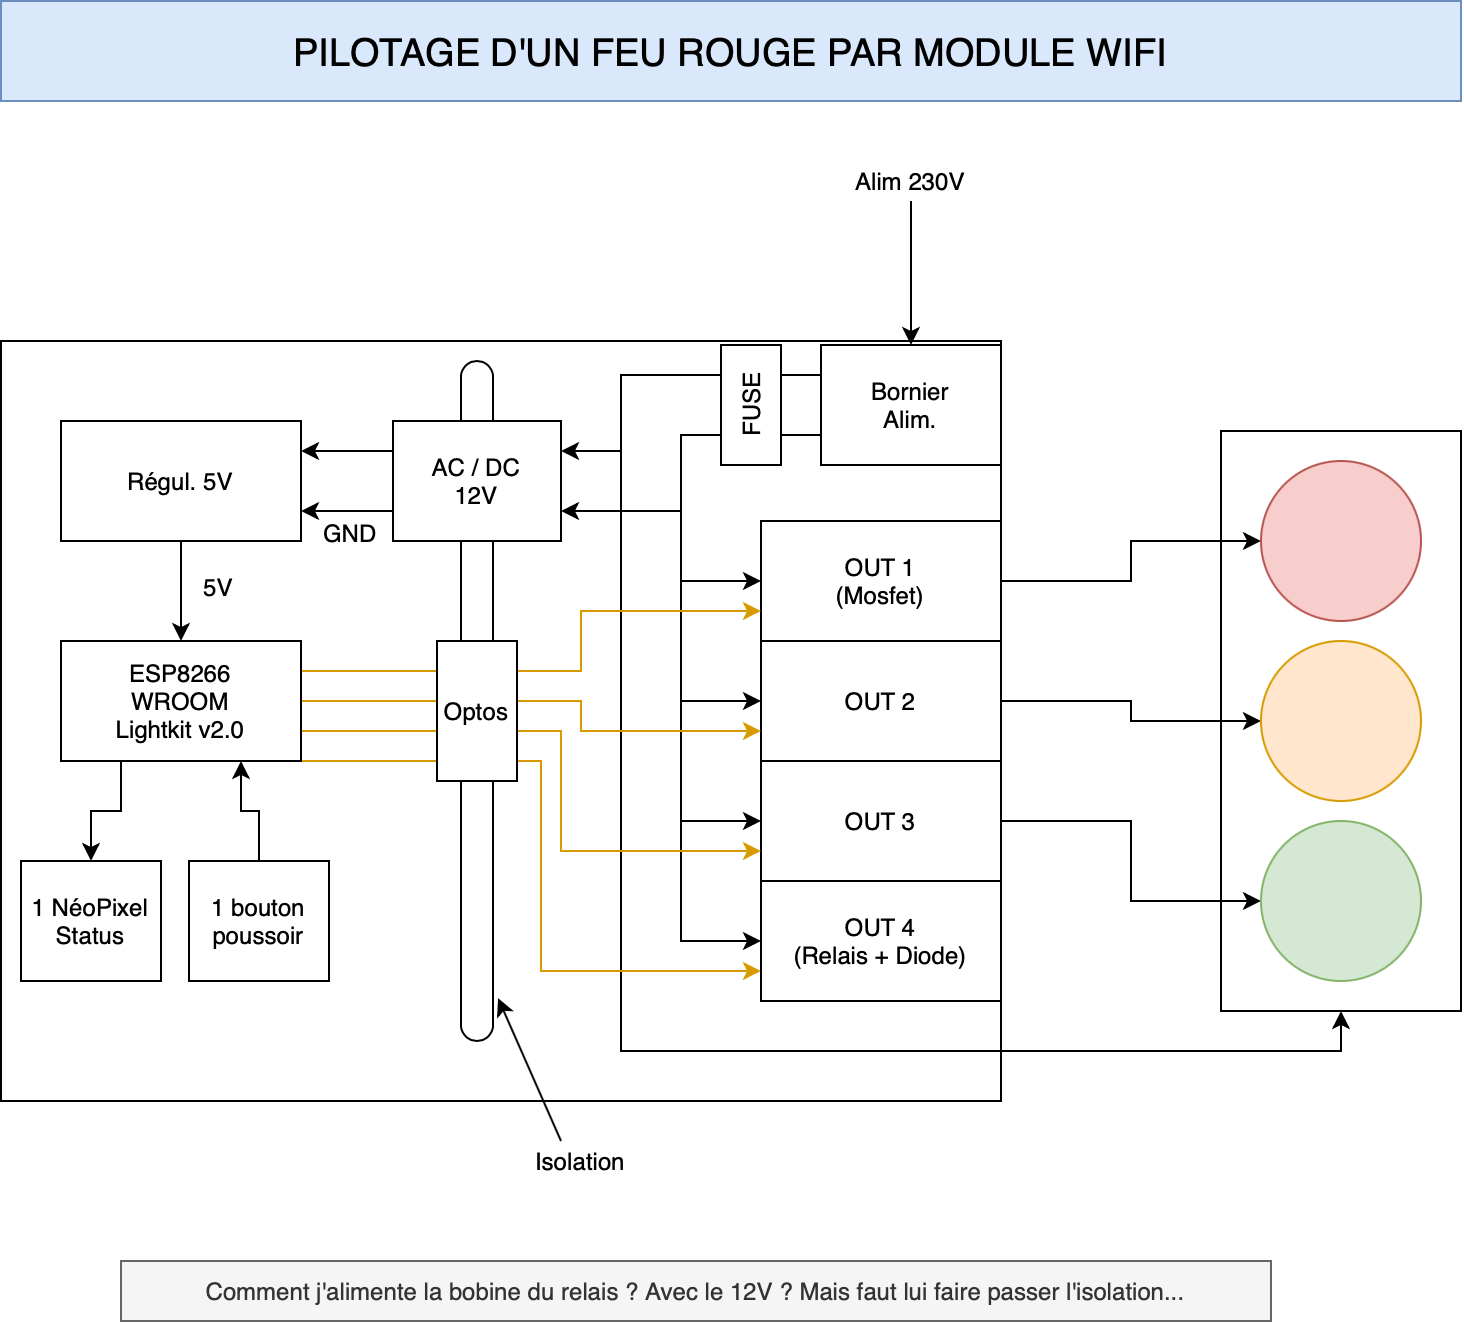

The diagram above was exported from draw.io. Its source (the exported page's mxGraphModel, read from the mxfile embedded in the PNG):
<mxGraphModel dx="1123" dy="1768" grid="1" gridSize="10" guides="1" tooltips="1" connect="1" arrows="1" fold="1" page="1" pageScale="1" pageWidth="827" pageHeight="1169" math="0" shadow="0">
  <root>
    <mxCell id="0" />
    <mxCell id="1" parent="0" />
    <mxCell id="yRT-XvTjuN0liSvPFD4a-8" value="" style="rounded=0;whiteSpace=wrap;html=1;" vertex="1" parent="1">
      <mxGeometry x="840" y="185" width="120" height="290" as="geometry" />
    </mxCell>
    <mxCell id="yRT-XvTjuN0liSvPFD4a-1" value="" style="rounded=0;whiteSpace=wrap;html=1;" vertex="1" parent="1">
      <mxGeometry x="230" y="140" width="500" height="380" as="geometry" />
    </mxCell>
    <mxCell id="yRT-XvTjuN0liSvPFD4a-9" style="edgeStyle=orthogonalEdgeStyle;rounded=0;orthogonalLoop=1;jettySize=auto;html=1;exitX=1;exitY=0.5;exitDx=0;exitDy=0;" edge="1" parent="1" source="yRT-XvTjuN0liSvPFD4a-2" target="yRT-XvTjuN0liSvPFD4a-5">
      <mxGeometry relative="1" as="geometry" />
    </mxCell>
    <mxCell id="yRT-XvTjuN0liSvPFD4a-2" value="OUT 1&lt;br&gt;(Mosfet)" style="rounded=0;whiteSpace=wrap;html=1;" vertex="1" parent="1">
      <mxGeometry x="610" y="230" width="120" height="60" as="geometry" />
    </mxCell>
    <mxCell id="yRT-XvTjuN0liSvPFD4a-10" style="edgeStyle=orthogonalEdgeStyle;rounded=0;orthogonalLoop=1;jettySize=auto;html=1;exitX=1;exitY=0.5;exitDx=0;exitDy=0;" edge="1" parent="1" source="yRT-XvTjuN0liSvPFD4a-3" target="yRT-XvTjuN0liSvPFD4a-6">
      <mxGeometry relative="1" as="geometry" />
    </mxCell>
    <mxCell id="yRT-XvTjuN0liSvPFD4a-3" value="OUT 2" style="rounded=0;whiteSpace=wrap;html=1;" vertex="1" parent="1">
      <mxGeometry x="610" y="290" width="120" height="60" as="geometry" />
    </mxCell>
    <mxCell id="yRT-XvTjuN0liSvPFD4a-11" style="edgeStyle=orthogonalEdgeStyle;rounded=0;orthogonalLoop=1;jettySize=auto;html=1;exitX=1;exitY=0.5;exitDx=0;exitDy=0;" edge="1" parent="1" source="yRT-XvTjuN0liSvPFD4a-4" target="yRT-XvTjuN0liSvPFD4a-7">
      <mxGeometry relative="1" as="geometry" />
    </mxCell>
    <mxCell id="yRT-XvTjuN0liSvPFD4a-4" value="OUT 3" style="rounded=0;whiteSpace=wrap;html=1;" vertex="1" parent="1">
      <mxGeometry x="610" y="350" width="120" height="60" as="geometry" />
    </mxCell>
    <mxCell id="yRT-XvTjuN0liSvPFD4a-5" value="" style="ellipse;whiteSpace=wrap;html=1;aspect=fixed;fillColor=#f8cecc;strokeColor=#b85450;" vertex="1" parent="1">
      <mxGeometry x="860" y="200" width="80" height="80" as="geometry" />
    </mxCell>
    <mxCell id="yRT-XvTjuN0liSvPFD4a-6" value="" style="ellipse;whiteSpace=wrap;html=1;aspect=fixed;fillColor=#ffe6cc;strokeColor=#d79b00;" vertex="1" parent="1">
      <mxGeometry x="860" y="290" width="80" height="80" as="geometry" />
    </mxCell>
    <mxCell id="yRT-XvTjuN0liSvPFD4a-7" value="" style="ellipse;whiteSpace=wrap;html=1;aspect=fixed;fillColor=#d5e8d4;strokeColor=#82b366;" vertex="1" parent="1">
      <mxGeometry x="860" y="380" width="80" height="80" as="geometry" />
    </mxCell>
    <mxCell id="yRT-XvTjuN0liSvPFD4a-16" style="edgeStyle=orthogonalEdgeStyle;rounded=0;orthogonalLoop=1;jettySize=auto;html=1;exitX=0.75;exitY=1;exitDx=0;exitDy=0;entryX=0;entryY=0.5;entryDx=0;entryDy=0;" edge="1" parent="1" source="yRT-XvTjuN0liSvPFD4a-15" target="yRT-XvTjuN0liSvPFD4a-4">
      <mxGeometry relative="1" as="geometry">
        <Array as="points">
          <mxPoint x="570" y="187" />
          <mxPoint x="570" y="380" />
        </Array>
      </mxGeometry>
    </mxCell>
    <mxCell id="yRT-XvTjuN0liSvPFD4a-17" style="edgeStyle=orthogonalEdgeStyle;rounded=0;orthogonalLoop=1;jettySize=auto;html=1;exitX=0.75;exitY=1;exitDx=0;exitDy=0;entryX=0;entryY=0.5;entryDx=0;entryDy=0;" edge="1" parent="1" source="yRT-XvTjuN0liSvPFD4a-15" target="yRT-XvTjuN0liSvPFD4a-3">
      <mxGeometry relative="1" as="geometry">
        <Array as="points">
          <mxPoint x="570" y="187" />
          <mxPoint x="570" y="320" />
        </Array>
      </mxGeometry>
    </mxCell>
    <mxCell id="yRT-XvTjuN0liSvPFD4a-18" style="edgeStyle=orthogonalEdgeStyle;rounded=0;orthogonalLoop=1;jettySize=auto;html=1;exitX=0.75;exitY=1;exitDx=0;exitDy=0;entryX=0;entryY=0.5;entryDx=0;entryDy=0;" edge="1" parent="1" source="yRT-XvTjuN0liSvPFD4a-15" target="yRT-XvTjuN0liSvPFD4a-2">
      <mxGeometry relative="1" as="geometry">
        <Array as="points">
          <mxPoint x="570" y="187" />
          <mxPoint x="570" y="260" />
        </Array>
      </mxGeometry>
    </mxCell>
    <mxCell id="yRT-XvTjuN0liSvPFD4a-40" style="edgeStyle=orthogonalEdgeStyle;rounded=0;orthogonalLoop=1;jettySize=auto;html=1;exitX=0.25;exitY=1;exitDx=0;exitDy=0;entryX=1;entryY=0.25;entryDx=0;entryDy=0;" edge="1" parent="1" source="yRT-XvTjuN0liSvPFD4a-15" target="yRT-XvTjuN0liSvPFD4a-24">
      <mxGeometry relative="1" as="geometry">
        <Array as="points">
          <mxPoint x="540" y="157" />
          <mxPoint x="540" y="195" />
        </Array>
      </mxGeometry>
    </mxCell>
    <mxCell id="yRT-XvTjuN0liSvPFD4a-41" style="edgeStyle=orthogonalEdgeStyle;rounded=0;orthogonalLoop=1;jettySize=auto;html=1;exitX=0.75;exitY=1;exitDx=0;exitDy=0;entryX=1;entryY=0.75;entryDx=0;entryDy=0;" edge="1" parent="1" source="yRT-XvTjuN0liSvPFD4a-15" target="yRT-XvTjuN0liSvPFD4a-24">
      <mxGeometry relative="1" as="geometry">
        <Array as="points">
          <mxPoint x="570" y="187" />
          <mxPoint x="570" y="225" />
        </Array>
      </mxGeometry>
    </mxCell>
    <mxCell id="yRT-XvTjuN0liSvPFD4a-65" style="edgeStyle=orthogonalEdgeStyle;rounded=0;orthogonalLoop=1;jettySize=auto;html=1;exitX=0.25;exitY=1;exitDx=0;exitDy=0;entryX=0.5;entryY=1;entryDx=0;entryDy=0;" edge="1" parent="1" source="yRT-XvTjuN0liSvPFD4a-15" target="yRT-XvTjuN0liSvPFD4a-8">
      <mxGeometry relative="1" as="geometry">
        <Array as="points">
          <mxPoint x="540" y="157" />
          <mxPoint x="540" y="495" />
          <mxPoint x="900" y="495" />
        </Array>
      </mxGeometry>
    </mxCell>
    <mxCell id="yRT-XvTjuN0liSvPFD4a-66" style="edgeStyle=orthogonalEdgeStyle;rounded=0;orthogonalLoop=1;jettySize=auto;html=1;exitX=0.75;exitY=1;exitDx=0;exitDy=0;entryX=0;entryY=0.5;entryDx=0;entryDy=0;" edge="1" parent="1" source="yRT-XvTjuN0liSvPFD4a-15" target="yRT-XvTjuN0liSvPFD4a-64">
      <mxGeometry relative="1" as="geometry">
        <Array as="points">
          <mxPoint x="570" y="187" />
          <mxPoint x="570" y="440" />
        </Array>
      </mxGeometry>
    </mxCell>
    <mxCell id="yRT-XvTjuN0liSvPFD4a-15" value="Bornier&lt;br&gt;Alim." style="rounded=0;whiteSpace=wrap;html=1;direction=south;" vertex="1" parent="1">
      <mxGeometry x="640" y="142" width="90" height="60" as="geometry" />
    </mxCell>
    <mxCell id="yRT-XvTjuN0liSvPFD4a-21" value="Neutre" style="text;html=1;strokeColor=none;fillColor=none;align=center;verticalAlign=middle;whiteSpace=wrap;rounded=0;" vertex="1" parent="1">
      <mxGeometry x="657" y="446" width="60" height="20" as="geometry" />
    </mxCell>
    <mxCell id="yRT-XvTjuN0liSvPFD4a-42" style="edgeStyle=orthogonalEdgeStyle;rounded=0;orthogonalLoop=1;jettySize=auto;html=1;" edge="1" parent="1" source="yRT-XvTjuN0liSvPFD4a-28" target="yRT-XvTjuN0liSvPFD4a-30">
      <mxGeometry relative="1" as="geometry" />
    </mxCell>
    <mxCell id="yRT-XvTjuN0liSvPFD4a-28" value="Régul. 5V" style="rounded=0;whiteSpace=wrap;html=1;" vertex="1" parent="1">
      <mxGeometry x="260" y="180" width="120" height="60" as="geometry" />
    </mxCell>
    <mxCell id="yRT-XvTjuN0liSvPFD4a-33" style="edgeStyle=orthogonalEdgeStyle;rounded=0;orthogonalLoop=1;jettySize=auto;html=1;exitX=1;exitY=0.25;exitDx=0;exitDy=0;entryX=0;entryY=0.75;entryDx=0;entryDy=0;fillColor=#ffe6cc;strokeColor=#d79b00;" edge="1" parent="1" source="yRT-XvTjuN0liSvPFD4a-30" target="yRT-XvTjuN0liSvPFD4a-2">
      <mxGeometry relative="1" as="geometry">
        <Array as="points">
          <mxPoint x="520" y="305" />
          <mxPoint x="520" y="275" />
        </Array>
      </mxGeometry>
    </mxCell>
    <mxCell id="yRT-XvTjuN0liSvPFD4a-34" style="edgeStyle=orthogonalEdgeStyle;rounded=0;orthogonalLoop=1;jettySize=auto;html=1;exitX=1;exitY=0.75;exitDx=0;exitDy=0;entryX=0;entryY=0.75;entryDx=0;entryDy=0;fillColor=#ffe6cc;strokeColor=#d79b00;" edge="1" parent="1" source="yRT-XvTjuN0liSvPFD4a-30" target="yRT-XvTjuN0liSvPFD4a-4">
      <mxGeometry relative="1" as="geometry">
        <Array as="points">
          <mxPoint x="510" y="335" />
          <mxPoint x="510" y="395" />
        </Array>
      </mxGeometry>
    </mxCell>
    <mxCell id="yRT-XvTjuN0liSvPFD4a-35" style="edgeStyle=orthogonalEdgeStyle;rounded=0;orthogonalLoop=1;jettySize=auto;html=1;exitX=1;exitY=0.5;exitDx=0;exitDy=0;entryX=0;entryY=0.75;entryDx=0;entryDy=0;fillColor=#ffe6cc;strokeColor=#d79b00;" edge="1" parent="1" source="yRT-XvTjuN0liSvPFD4a-30" target="yRT-XvTjuN0liSvPFD4a-3">
      <mxGeometry relative="1" as="geometry">
        <Array as="points">
          <mxPoint x="520" y="320" />
          <mxPoint x="520" y="335" />
        </Array>
      </mxGeometry>
    </mxCell>
    <mxCell id="yRT-XvTjuN0liSvPFD4a-60" style="edgeStyle=orthogonalEdgeStyle;rounded=0;orthogonalLoop=1;jettySize=auto;html=1;exitX=0.25;exitY=1;exitDx=0;exitDy=0;" edge="1" parent="1" source="yRT-XvTjuN0liSvPFD4a-30" target="yRT-XvTjuN0liSvPFD4a-49">
      <mxGeometry relative="1" as="geometry" />
    </mxCell>
    <mxCell id="yRT-XvTjuN0liSvPFD4a-67" style="edgeStyle=orthogonalEdgeStyle;rounded=0;orthogonalLoop=1;jettySize=auto;html=1;exitX=1;exitY=1;exitDx=0;exitDy=0;entryX=0;entryY=0.75;entryDx=0;entryDy=0;fillColor=#ffe6cc;strokeColor=#d79b00;" edge="1" parent="1" source="yRT-XvTjuN0liSvPFD4a-30" target="yRT-XvTjuN0liSvPFD4a-64">
      <mxGeometry relative="1" as="geometry">
        <Array as="points">
          <mxPoint x="500" y="350" />
          <mxPoint x="500" y="455" />
        </Array>
      </mxGeometry>
    </mxCell>
    <mxCell id="yRT-XvTjuN0liSvPFD4a-30" value="ESP8266&lt;br&gt;WROOM&lt;br&gt;Lightkit v2.0" style="rounded=0;whiteSpace=wrap;html=1;" vertex="1" parent="1">
      <mxGeometry x="260" y="290" width="120" height="60" as="geometry" />
    </mxCell>
    <mxCell id="yRT-XvTjuN0liSvPFD4a-36" value="" style="rounded=1;whiteSpace=wrap;html=1;direction=south;arcSize=50;" vertex="1" parent="1">
      <mxGeometry x="460" y="150" width="16" height="340" as="geometry" />
    </mxCell>
    <mxCell id="yRT-XvTjuN0liSvPFD4a-38" style="rounded=0;orthogonalLoop=1;jettySize=auto;html=1;exitX=0.25;exitY=0;exitDx=0;exitDy=0;entryX=0.937;entryY=-0.158;entryDx=0;entryDy=0;entryPerimeter=0;" edge="1" parent="1" source="yRT-XvTjuN0liSvPFD4a-37" target="yRT-XvTjuN0liSvPFD4a-36">
      <mxGeometry relative="1" as="geometry" />
    </mxCell>
    <mxCell id="yRT-XvTjuN0liSvPFD4a-37" value="Isolation" style="text;html=1;strokeColor=none;fillColor=none;align=center;verticalAlign=middle;whiteSpace=wrap;rounded=0;" vertex="1" parent="1">
      <mxGeometry x="500" y="540" width="40" height="20" as="geometry" />
    </mxCell>
    <mxCell id="yRT-XvTjuN0liSvPFD4a-39" value="Optos" style="rounded=0;whiteSpace=wrap;html=1;" vertex="1" parent="1">
      <mxGeometry x="448" y="290" width="40" height="70" as="geometry" />
    </mxCell>
    <mxCell id="yRT-XvTjuN0liSvPFD4a-43" style="edgeStyle=orthogonalEdgeStyle;rounded=0;orthogonalLoop=1;jettySize=auto;html=1;exitX=0;exitY=0.25;exitDx=0;exitDy=0;entryX=1;entryY=0.25;entryDx=0;entryDy=0;" edge="1" parent="1" source="yRT-XvTjuN0liSvPFD4a-24" target="yRT-XvTjuN0liSvPFD4a-28">
      <mxGeometry relative="1" as="geometry" />
    </mxCell>
    <mxCell id="yRT-XvTjuN0liSvPFD4a-44" style="edgeStyle=orthogonalEdgeStyle;rounded=0;orthogonalLoop=1;jettySize=auto;html=1;exitX=0;exitY=0.75;exitDx=0;exitDy=0;entryX=1;entryY=0.75;entryDx=0;entryDy=0;" edge="1" parent="1" source="yRT-XvTjuN0liSvPFD4a-24" target="yRT-XvTjuN0liSvPFD4a-28">
      <mxGeometry relative="1" as="geometry" />
    </mxCell>
    <mxCell id="yRT-XvTjuN0liSvPFD4a-24" value="AC / DC&lt;br&gt;12V" style="rounded=0;whiteSpace=wrap;html=1;" vertex="1" parent="1">
      <mxGeometry x="426" y="180" width="84" height="60" as="geometry" />
    </mxCell>
    <mxCell id="yRT-XvTjuN0liSvPFD4a-45" value="GND" style="text;html=1;strokeColor=none;fillColor=none;align=center;verticalAlign=middle;whiteSpace=wrap;rounded=0;" vertex="1" parent="1">
      <mxGeometry x="385" y="226" width="40" height="20" as="geometry" />
    </mxCell>
    <mxCell id="yRT-XvTjuN0liSvPFD4a-46" value="5V" style="text;html=1;strokeColor=none;fillColor=none;align=center;verticalAlign=middle;whiteSpace=wrap;rounded=0;" vertex="1" parent="1">
      <mxGeometry x="319" y="253" width="40" height="20" as="geometry" />
    </mxCell>
    <mxCell id="yRT-XvTjuN0liSvPFD4a-49" value="1 NéoPixel&lt;br&gt;Status" style="rounded=0;whiteSpace=wrap;html=1;" vertex="1" parent="1">
      <mxGeometry x="240" y="400" width="70" height="60" as="geometry" />
    </mxCell>
    <mxCell id="yRT-XvTjuN0liSvPFD4a-52" value="Comment j'alimente la bobine du relais ? Avec le 12V ? Mais faut lui faire passer l'isolation..." style="rounded=0;whiteSpace=wrap;html=1;fillColor=#f5f5f5;strokeColor=#666666;fontColor=#333333;" vertex="1" parent="1">
      <mxGeometry x="290" y="600" width="575" height="30" as="geometry" />
    </mxCell>
    <mxCell id="yRT-XvTjuN0liSvPFD4a-58" style="edgeStyle=orthogonalEdgeStyle;rounded=0;orthogonalLoop=1;jettySize=auto;html=1;exitX=0.5;exitY=0;exitDx=0;exitDy=0;entryX=0.75;entryY=1;entryDx=0;entryDy=0;" edge="1" parent="1" source="yRT-XvTjuN0liSvPFD4a-54" target="yRT-XvTjuN0liSvPFD4a-30">
      <mxGeometry relative="1" as="geometry" />
    </mxCell>
    <mxCell id="yRT-XvTjuN0liSvPFD4a-54" value="1 bouton&lt;br&gt;poussoir" style="rounded=0;whiteSpace=wrap;html=1;" vertex="1" parent="1">
      <mxGeometry x="324" y="400" width="70" height="60" as="geometry" />
    </mxCell>
    <mxCell id="yRT-XvTjuN0liSvPFD4a-57" value="FUSE" style="rounded=0;whiteSpace=wrap;html=1;verticalAlign=middle;horizontal=0;" vertex="1" parent="1">
      <mxGeometry x="590" y="142" width="30" height="60" as="geometry" />
    </mxCell>
    <mxCell id="yRT-XvTjuN0liSvPFD4a-62" style="edgeStyle=orthogonalEdgeStyle;rounded=0;orthogonalLoop=1;jettySize=auto;html=1;exitX=0.5;exitY=1;exitDx=0;exitDy=0;" edge="1" parent="1" source="yRT-XvTjuN0liSvPFD4a-61" target="yRT-XvTjuN0liSvPFD4a-15">
      <mxGeometry relative="1" as="geometry" />
    </mxCell>
    <mxCell id="yRT-XvTjuN0liSvPFD4a-61" value="Alim 230V" style="text;html=1;strokeColor=none;fillColor=none;align=center;verticalAlign=middle;whiteSpace=wrap;rounded=0;" vertex="1" parent="1">
      <mxGeometry x="630" y="50" width="110" height="20" as="geometry" />
    </mxCell>
    <mxCell id="yRT-XvTjuN0liSvPFD4a-64" value="OUT 4&lt;br&gt;(Relais + Diode)" style="rounded=0;whiteSpace=wrap;html=1;" vertex="1" parent="1">
      <mxGeometry x="610" y="410" width="120" height="60" as="geometry" />
    </mxCell>
    <mxCell id="yRT-XvTjuN0liSvPFD4a-68" value="PILOTAGE D'UN FEU ROUGE PAR MODULE WIFI" style="rounded=0;whiteSpace=wrap;html=1;fillColor=#dae8fc;strokeColor=#6c8ebf;fontSize=19;" vertex="1" parent="1">
      <mxGeometry x="230" y="-30" width="730" height="50" as="geometry" />
    </mxCell>
  </root>
</mxGraphModel>